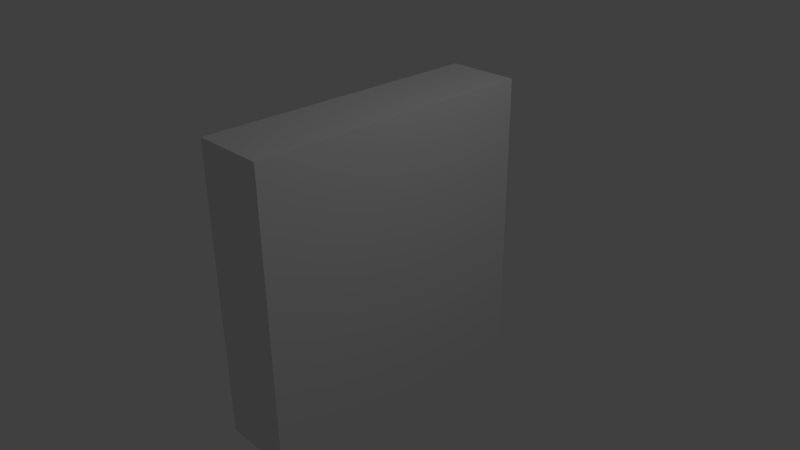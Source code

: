 # Source: wall.blend  (saved by Blender 2.73.0; exported with 4.5.12 LTS)
import bpy
from mathutils import Matrix  # noqa: F401  (used for matrix-valued properties, if any)

bpy.ops.wm.read_factory_settings(use_empty=True)
scene = bpy.context.scene
scene.name = 'Scene'

# ---- collections
col_collection_1 = bpy.data.collections.new('Collection 1'); scene.collection.children.link(col_collection_1)

# ---- materials (node trees are filled in below, after node groups)
mat_material = bpy.data.materials.new('Material')
mat_material.alpha_threshold = 0.0
mat_material.use_transparent_shadow = False
mat_material.roughness = 0.5
mat_material.line_color = (0.0, 0.0, 0.0, 1.0)

# ---- material node trees

# ---- world
world_world = bpy.data.worlds.new('World'); scene.world = world_world
world_world.color = (0.05088, 0.05088, 0.05088)
world_world.use_sun_shadow = False
world_world.sun_shadow_jitter_overblur = 0.0
world_world.cycles.sampling_method = 'MANUAL'
world_world.cycles.sample_map_resolution = 256

# ---- cameras
cam_camera = bpy.data.cameras.new('Camera')
cam_camera.clip_end = 100.0
cam_camera.lens = 35.0
cam_camera.sensor_width = 32.0
cam_camera.sensor_height = 18.0
cam_camera.ortho_scale = 7.314
cam_camera.dof.focus_distance = 0.0
cam_camera.dof.aperture_fstop = 128.0

# ---- lights
light_lamp = bpy.data.lights.new('Lamp', 'POINT')
light_lamp.transmission_factor = 0.0
light_lamp.cutoff_distance = 30.0
light_lamp.energy = 100.0
light_lamp.shadow_buffer_clip_start = 1.001
light_lamp.shadow_soft_size = 0.1
light_lamp.shadow_maximum_resolution = 0.006
light_lamp.use_absolute_resolution = True
light_lamp.cycles.use_multiple_importance_sampling = False

# ---- meshes
me_cube = bpy.data.meshes.new('Cube')
me_cube.from_pydata([(0.5, 2.0, -2.0), (0.5, -2.0, -2.0), (-0.5, -2.0, -2.0), (-0.5, 2.0, -2.0), (0.5, 2.0, 2.0), (0.5, -2.0, 2.0), (-0.5, -2.0, 2.0), (-0.5, 2.0, 2.0)], [], [(0, 1, 2, 3), (4, 7, 6, 5), (0, 4, 5, 1), (1, 5, 6, 2), (2, 6, 7, 3), (4, 0, 3, 7)])
_uv = me_cube.uv_layers.new(name='UVMap')
_uv.uv.foreach_set('vector', [1.987e-08, 0.8125, 0.2533, 0.8125, 0.2533, 1.0, 0.0, 1.0, 0.25, 0.8125, 0.25, 0.9924, 0.005097, 0.9924, 0.005097, 0.8125, 1.0, 0.0, 1.0, 1.0, 0.0, 1.0, 2.175e-07, 8.157e-07, 0.004583, 0.9933, 0.004583, 0.8125, 0.25, 0.8125, 0.25, 0.9933, 1.0, 8.157e-07, 1.0, 1.0, 1.088e-07, 1.0, 0.0, 0.0, 0.004583, 0.8125, 0.25, 0.8125, 0.25, 0.9933, 0.004583, 0.9933])
me_cube.materials.append(mat_material)
me_cube.use_remesh_preserve_volume = False
me_cube.use_remesh_preserve_attributes = False
me_cube.use_mirror_vertex_groups = False
me_cube.update()

# ---- objects
ob_cube = bpy.data.objects.new('Cube', me_cube)
ob_lamp = bpy.data.objects.new('Lamp', light_lamp)
ob_camera = bpy.data.objects.new('Camera', cam_camera)

# ---- transforms, parenting, visibility, modifiers, constraints
ob_cube.location = (0.0, 0.0, 0.0)
ob_cube.lock_rotations_4d = False
ob_cube.empty_display_type = 'ARROWS'
ob_cube.lineart.crease_threshold = 0.0
ob_lamp.location = (4.076, 1.005, 5.904)
ob_lamp.rotation_euler = (0.6503, 0.05522, 1.866)
ob_lamp.lock_rotations_4d = False
ob_lamp.empty_display_type = 'ARROWS'
ob_lamp.color = (0.0, 0.0, 0.0, 0.0)
ob_lamp.lineart.crease_threshold = 0.0
ob_camera.location = (7.481, -6.508, 5.344)
ob_camera.rotation_euler = (1.109, 0.01082, 0.8149)
ob_camera.lock_rotations_4d = False
ob_camera.empty_display_type = 'ARROWS'
ob_camera.color = (0.0, 0.0, 0.0, 0.0)
ob_camera.display_type = 'WIRE'
ob_camera.lineart.crease_threshold = 0.0

# ---- collection membership
col_collection_1.objects.link(ob_cube)
col_collection_1.objects.link(ob_lamp)
col_collection_1.objects.link(ob_camera)

# ---- scene / render settings (as saved in the file)
scene.camera = ob_camera
scene.frame_start = 1; scene.frame_end = 250; scene.frame_set(50)
scene.render.engine = 'BLENDER_EEVEE_NEXT'
scene.render.resolution_percentage = 50
scene.render.dither_intensity = 0.0
scene.cycles.use_denoising = False
scene.cycles.samples = 10
scene.cycles.sampling_pattern = 'TABULATED_SOBOL'
scene.cycles.light_sampling_threshold = 0.0
scene.cycles.use_adaptive_sampling = False
scene.cycles.use_light_tree = False
scene.cycles.blur_glossy = 0.0
scene.cycles.pixel_filter_type = 'GAUSSIAN'
scene.cycles.sample_clamp_indirect = 0.0
scene.view_settings.view_transform = 'Standard'
bpy.context.view_layer.update()
